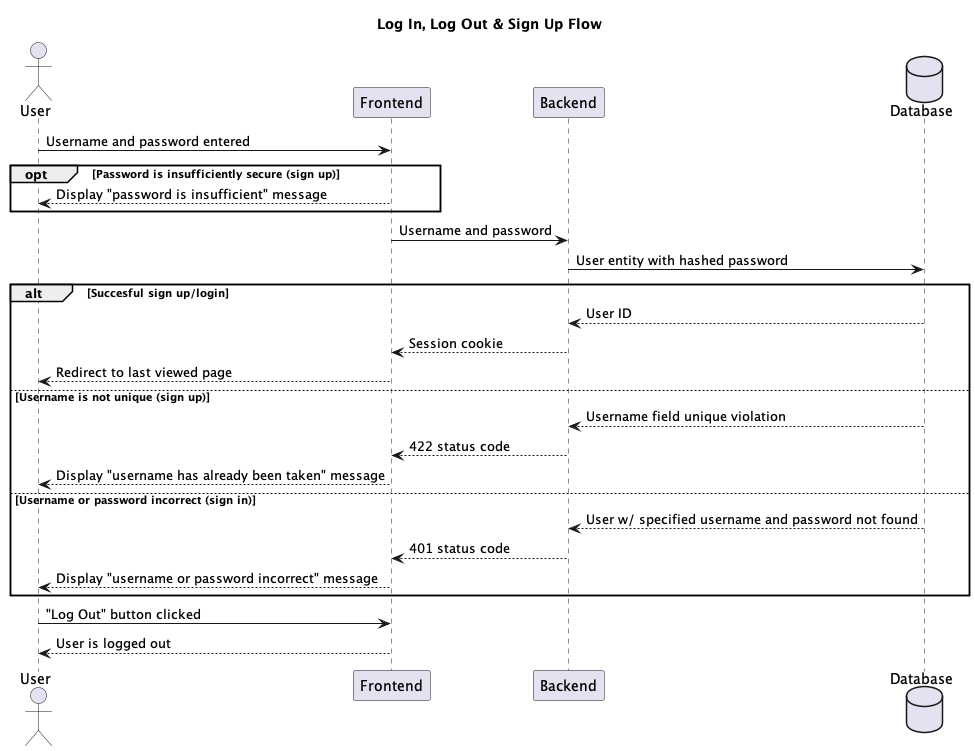

The diagram above was rendered by PlantUML. Its source (embedded in the PNG):
@startuml
title Log In, Log Out & Sign Up Flow

actor User
participant Frontend 
participant Backend
database Database

User -> Frontend: Username and password entered
opt Password is insufficiently secure (sign up)
    Frontend --> User: Display "password is insufficient" message
end

Frontend -> Backend: Username and password
Backend -> Database: User entity with hashed password

alt Succesful sign up/login
    Database --> Backend: User ID
    Backend --> Frontend: Session cookie
    Frontend --> User: Redirect to last viewed page
else Username is not unique (sign up)
    Database --> Backend: Username field unique violation
    Backend --> Frontend: 422 status code
    Frontend --> User: Display "username has already been taken" message
else Username or password incorrect (sign in)
    Database --> Backend: User w/ specified username and password not found
    Backend --> Frontend: 401 status code
    Frontend --> User: Display "username or password incorrect" message
end

User -> Frontend: "Log Out" button clicked
Frontend --> User: User is logged out

@enduml